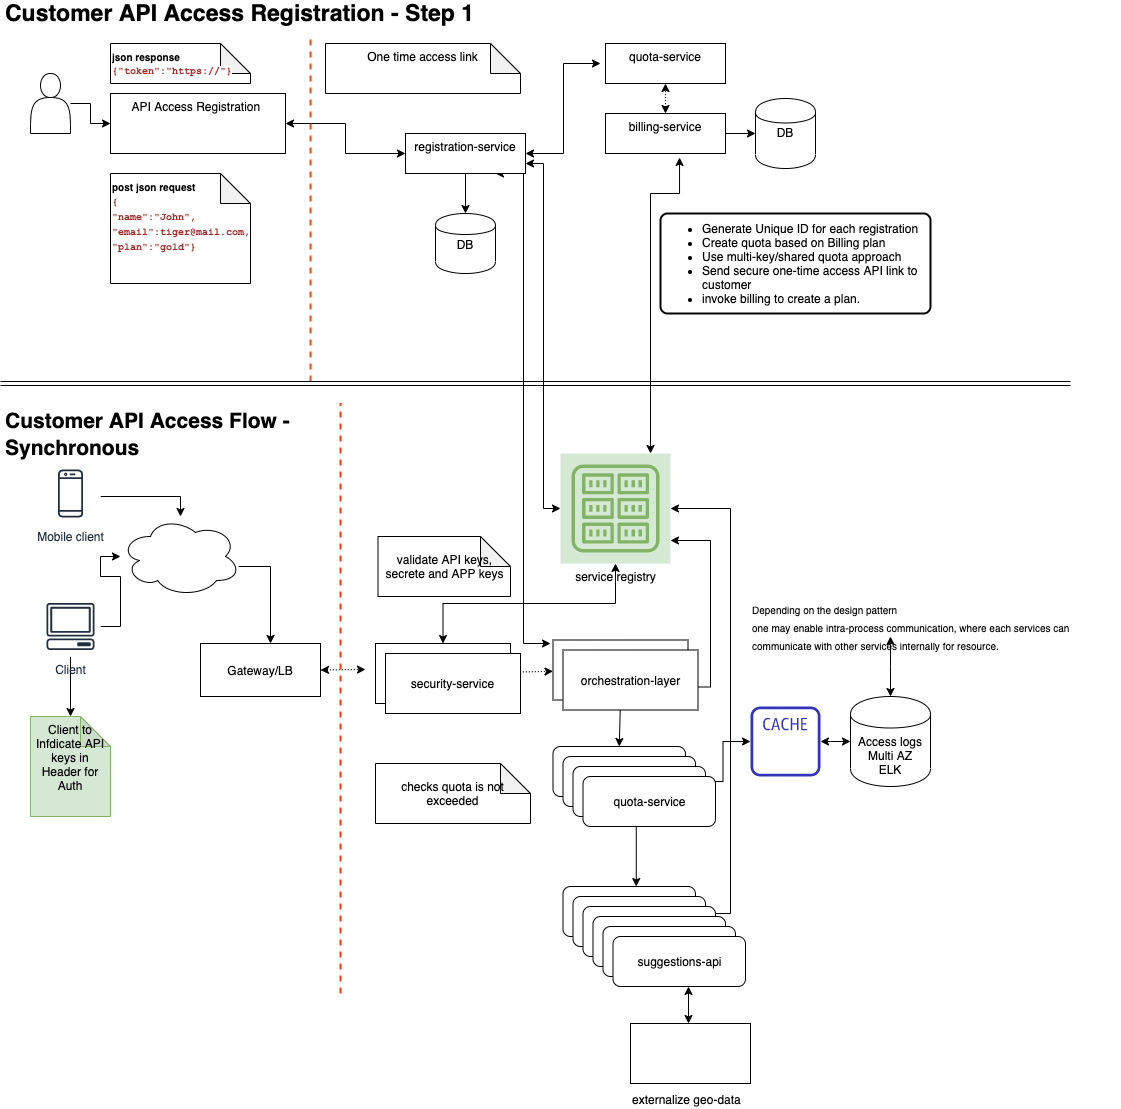

The diagram above was exported from draw.io. Its source (the exported page's mxGraphModel, read from the mxfile embedded in the PNG):
<mxGraphModel dx="1186" dy="1815" grid="1" gridSize="10" guides="1" tooltips="1" connect="1" arrows="1" fold="1" page="1" pageScale="1" pageWidth="850" pageHeight="1100" math="0" shadow="0">
  <root>
    <mxCell id="0" />
    <mxCell id="1" parent="0" />
    <mxCell id="ON6xdKMM2Ebit4BZZixx-13" value="" style="edgeStyle=orthogonalEdgeStyle;rounded=0;orthogonalLoop=1;jettySize=auto;html=1;" edge="1" parent="1" target="ON6xdKMM2Ebit4BZZixx-12">
      <mxGeometry relative="1" as="geometry">
        <mxPoint x="90" y="70" as="sourcePoint" />
      </mxGeometry>
    </mxCell>
    <mxCell id="ON6xdKMM2Ebit4BZZixx-18" value="" style="edgeStyle=orthogonalEdgeStyle;rounded=0;orthogonalLoop=1;jettySize=auto;html=1;startArrow=classic;startFill=1;" edge="1" parent="1" source="ON6xdKMM2Ebit4BZZixx-12" target="ON6xdKMM2Ebit4BZZixx-17">
      <mxGeometry relative="1" as="geometry" />
    </mxCell>
    <mxCell id="ON6xdKMM2Ebit4BZZixx-12" value="API Access Registration&amp;nbsp;" style="whiteSpace=wrap;html=1;verticalAlign=top;" vertex="1" parent="1">
      <mxGeometry x="130" y="60" width="175" height="60" as="geometry" />
    </mxCell>
    <mxCell id="ON6xdKMM2Ebit4BZZixx-20" value="" style="edgeStyle=orthogonalEdgeStyle;rounded=0;orthogonalLoop=1;jettySize=auto;html=1;" edge="1" parent="1" source="ON6xdKMM2Ebit4BZZixx-17" target="ON6xdKMM2Ebit4BZZixx-19">
      <mxGeometry relative="1" as="geometry" />
    </mxCell>
    <mxCell id="ON6xdKMM2Ebit4BZZixx-126" style="edgeStyle=elbowEdgeStyle;rounded=0;orthogonalLoop=1;jettySize=auto;html=1;exitX=1;exitY=0.5;exitDx=0;exitDy=0;startArrow=classic;startFill=1;endArrow=classic;endFill=1;strokeColor=#000000;" edge="1" parent="1" source="ON6xdKMM2Ebit4BZZixx-17">
      <mxGeometry relative="1" as="geometry">
        <mxPoint x="620" y="30" as="targetPoint" />
      </mxGeometry>
    </mxCell>
    <mxCell id="ON6xdKMM2Ebit4BZZixx-143" style="edgeStyle=elbowEdgeStyle;rounded=0;orthogonalLoop=1;jettySize=auto;html=1;exitX=1;exitY=0.75;exitDx=0;exitDy=0;startArrow=classic;startFill=1;endArrow=classic;endFill=1;strokeColor=#000000;" edge="1" parent="1" source="ON6xdKMM2Ebit4BZZixx-17" target="ON6xdKMM2Ebit4BZZixx-89">
      <mxGeometry relative="1" as="geometry">
        <Array as="points">
          <mxPoint x="563" y="130" />
        </Array>
      </mxGeometry>
    </mxCell>
    <mxCell id="ON6xdKMM2Ebit4BZZixx-156" style="edgeStyle=elbowEdgeStyle;rounded=0;orthogonalLoop=1;jettySize=auto;html=1;exitX=0.75;exitY=1;exitDx=0;exitDy=0;startArrow=classic;startFill=1;endArrow=classic;endFill=1;strokeColor=#000000;fontSize=15;" edge="1" parent="1" source="ON6xdKMM2Ebit4BZZixx-17">
      <mxGeometry relative="1" as="geometry">
        <mxPoint x="570" y="610" as="targetPoint" />
      </mxGeometry>
    </mxCell>
    <mxCell id="ON6xdKMM2Ebit4BZZixx-17" value="registration-service" style="whiteSpace=wrap;html=1;verticalAlign=top;" vertex="1" parent="1">
      <mxGeometry x="425" y="100" width="120" height="40" as="geometry" />
    </mxCell>
    <mxCell id="ON6xdKMM2Ebit4BZZixx-19" value="DB" style="shape=cylinder;whiteSpace=wrap;html=1;boundedLbl=1;backgroundOutline=1;verticalAlign=top;" vertex="1" parent="1">
      <mxGeometry x="455" y="180" width="60" height="60" as="geometry" />
    </mxCell>
    <mxCell id="ON6xdKMM2Ebit4BZZixx-21" value="&lt;font style=&quot;font-size: 10px&quot;&gt;&lt;b&gt;post json request&lt;br&gt;&lt;span style=&quot;color: rgb(165 , 42 , 42) ; font-family: &amp;#34;consolas&amp;#34; , &amp;#34;courier new&amp;#34; ; background-color: rgb(255 , 255 , 255)&quot;&gt;{&lt;br&gt;&quot;name&quot;:&quot;John&quot;, &quot;email&quot;:tiger@mail.com,&lt;br&gt;&quot;plan&quot;:&quot;gold&quot;}&lt;/span&gt;&lt;/b&gt;&lt;/font&gt;" style="shape=note;whiteSpace=wrap;html=1;backgroundOutline=1;darkOpacity=0.05;verticalAlign=top;align=left;" vertex="1" parent="1">
      <mxGeometry x="130" y="140" width="140" height="110" as="geometry" />
    </mxCell>
    <mxCell id="ON6xdKMM2Ebit4BZZixx-29" value="" style="edgeStyle=orthogonalEdgeStyle;rounded=0;orthogonalLoop=1;jettySize=auto;html=1;" edge="1" parent="1" source="ON6xdKMM2Ebit4BZZixx-25" target="ON6xdKMM2Ebit4BZZixx-28">
      <mxGeometry relative="1" as="geometry">
        <Array as="points">
          <mxPoint x="290" y="533" />
        </Array>
      </mxGeometry>
    </mxCell>
    <mxCell id="ON6xdKMM2Ebit4BZZixx-25" value="" style="ellipse;shape=cloud;whiteSpace=wrap;html=1;" vertex="1" parent="1">
      <mxGeometry x="140" y="483" width="120" height="80" as="geometry" />
    </mxCell>
    <mxCell id="ON6xdKMM2Ebit4BZZixx-27" value="" style="edgeStyle=orthogonalEdgeStyle;rounded=0;orthogonalLoop=1;jettySize=auto;html=1;" edge="1" parent="1" source="ON6xdKMM2Ebit4BZZixx-26" target="ON6xdKMM2Ebit4BZZixx-25">
      <mxGeometry relative="1" as="geometry" />
    </mxCell>
    <mxCell id="ON6xdKMM2Ebit4BZZixx-34" value="" style="edgeStyle=orthogonalEdgeStyle;rounded=0;orthogonalLoop=1;jettySize=auto;html=1;" edge="1" parent="1" source="ON6xdKMM2Ebit4BZZixx-26" target="ON6xdKMM2Ebit4BZZixx-33">
      <mxGeometry relative="1" as="geometry" />
    </mxCell>
    <mxCell id="ON6xdKMM2Ebit4BZZixx-26" value="Client" style="outlineConnect=0;fontColor=#232F3E;gradientColor=none;strokeColor=#232F3E;fillColor=#ffffff;dashed=0;verticalLabelPosition=bottom;verticalAlign=top;align=center;html=1;fontSize=12;fontStyle=0;aspect=fixed;shape=mxgraph.aws4.resourceIcon;resIcon=mxgraph.aws4.client;" vertex="1" parent="1">
      <mxGeometry x="60" y="563" width="60" height="60" as="geometry" />
    </mxCell>
    <mxCell id="ON6xdKMM2Ebit4BZZixx-119" style="edgeStyle=none;rounded=0;orthogonalLoop=1;jettySize=auto;html=1;exitX=1;exitY=0.5;exitDx=0;exitDy=0;entryX=0;entryY=0.5;entryDx=0;entryDy=0;dashed=1;dashPattern=1 2;startArrow=classic;startFill=1;endArrow=classic;endFill=1;" edge="1" parent="1" source="ON6xdKMM2Ebit4BZZixx-28">
      <mxGeometry relative="1" as="geometry">
        <mxPoint x="340" y="639.5" as="sourcePoint" />
        <mxPoint x="385" y="636" as="targetPoint" />
      </mxGeometry>
    </mxCell>
    <mxCell id="ON6xdKMM2Ebit4BZZixx-28" value="Gateway/LB" style="whiteSpace=wrap;html=1;rotation=0;" vertex="1" parent="1">
      <mxGeometry x="220" y="610" width="120" height="53" as="geometry" />
    </mxCell>
    <mxCell id="ON6xdKMM2Ebit4BZZixx-44" value="" style="edgeStyle=orthogonalEdgeStyle;rounded=0;orthogonalLoop=1;jettySize=auto;html=1;" edge="1" parent="1" target="ON6xdKMM2Ebit4BZZixx-25">
      <mxGeometry relative="1" as="geometry">
        <mxPoint x="120" y="463" as="sourcePoint" />
      </mxGeometry>
    </mxCell>
    <mxCell id="ON6xdKMM2Ebit4BZZixx-31" value="Mobile client" style="outlineConnect=0;fontColor=#232F3E;gradientColor=none;strokeColor=#232F3E;fillColor=#ffffff;dashed=0;verticalLabelPosition=bottom;verticalAlign=top;align=center;html=1;fontSize=12;fontStyle=0;aspect=fixed;shape=mxgraph.aws4.resourceIcon;resIcon=mxgraph.aws4.mobile_client;" vertex="1" parent="1">
      <mxGeometry x="60" y="430" width="60" height="60" as="geometry" />
    </mxCell>
    <mxCell id="ON6xdKMM2Ebit4BZZixx-33" value="Client to Infdicate API keys in Header for Auth" style="shape=note;whiteSpace=wrap;html=1;backgroundOutline=1;darkOpacity=0.05;dashed=0;fontStyle=0;verticalAlign=top;strokeColor=#82b366;fillColor=#d5e8d4;" vertex="1" parent="1">
      <mxGeometry x="50" y="683" width="80" height="100" as="geometry" />
    </mxCell>
    <mxCell id="ON6xdKMM2Ebit4BZZixx-39" value="quota-service" style="rounded=1;whiteSpace=wrap;html=1;" vertex="1" parent="1">
      <mxGeometry x="572.5" y="713" width="132.5" height="50" as="geometry" />
    </mxCell>
    <mxCell id="ON6xdKMM2Ebit4BZZixx-41" value="checks quota is not exceeded" style="shape=note;whiteSpace=wrap;html=1;backgroundOutline=1;darkOpacity=0.05;rounded=1;align=center;" vertex="1" parent="1">
      <mxGeometry x="395" y="730" width="155" height="60" as="geometry" />
    </mxCell>
    <mxCell id="ON6xdKMM2Ebit4BZZixx-102" value="" style="edgeStyle=orthogonalEdgeStyle;rounded=0;orthogonalLoop=1;jettySize=auto;html=1;dashed=1;dashPattern=1 2;exitX=0;exitY=0.633;exitDx=0;exitDy=0;exitPerimeter=0;entryX=0;entryY=0.633;entryDx=0;entryDy=0;entryPerimeter=0;" edge="1" parent="1">
      <mxGeometry relative="1" as="geometry">
        <mxPoint x="782" y="719.9699999999998" as="sourcePoint" />
        <mxPoint x="782" y="719.9699999999998" as="targetPoint" />
        <Array as="points" />
      </mxGeometry>
    </mxCell>
    <mxCell id="ON6xdKMM2Ebit4BZZixx-124" style="edgeStyle=orthogonalEdgeStyle;rounded=0;orthogonalLoop=1;jettySize=auto;html=1;exitX=0;exitY=0.5;exitDx=0;exitDy=0;startArrow=classic;startFill=1;endArrow=classic;endFill=1;strokeColor=#000000;" edge="1" parent="1" source="ON6xdKMM2Ebit4BZZixx-50" target="ON6xdKMM2Ebit4BZZixx-58">
      <mxGeometry relative="1" as="geometry" />
    </mxCell>
    <mxCell id="ON6xdKMM2Ebit4BZZixx-50" value="Access logs&lt;br&gt;Multi AZ&lt;br&gt;ELK" style="shape=cylinder;whiteSpace=wrap;html=1;boundedLbl=1;backgroundOutline=1;rounded=1;" vertex="1" parent="1">
      <mxGeometry x="870" y="663" width="80" height="90" as="geometry" />
    </mxCell>
    <mxCell id="ON6xdKMM2Ebit4BZZixx-55" value="" style="endArrow=none;html=1;strokeWidth=2;dashed=1;strokeColor=#FF3912;" edge="1" parent="1">
      <mxGeometry width="50" height="50" relative="1" as="geometry">
        <mxPoint x="360" y="960" as="sourcePoint" />
        <mxPoint x="360" y="370" as="targetPoint" />
      </mxGeometry>
    </mxCell>
    <mxCell id="ON6xdKMM2Ebit4BZZixx-58" value="" style="outlineConnect=0;fontColor=#232F3E;gradientColor=none;fillColor=#3334B9;strokeColor=none;dashed=0;verticalLabelPosition=bottom;verticalAlign=top;align=center;html=1;fontSize=12;fontStyle=0;aspect=fixed;pointerEvents=1;shape=mxgraph.aws4.cache_node;" vertex="1" parent="1">
      <mxGeometry x="770" y="673" width="70" height="70" as="geometry" />
    </mxCell>
    <mxCell id="ON6xdKMM2Ebit4BZZixx-70" value="One time access link" style="shape=note;whiteSpace=wrap;html=1;backgroundOutline=1;darkOpacity=0.05;verticalAlign=top;" vertex="1" parent="1">
      <mxGeometry x="345" y="10" width="195" height="50" as="geometry" />
    </mxCell>
    <mxCell id="ON6xdKMM2Ebit4BZZixx-76" value="" style="edgeStyle=orthogonalEdgeStyle;rounded=0;orthogonalLoop=1;jettySize=auto;html=1;" edge="1" parent="1" source="ON6xdKMM2Ebit4BZZixx-72" target="ON6xdKMM2Ebit4BZZixx-74">
      <mxGeometry relative="1" as="geometry" />
    </mxCell>
    <mxCell id="ON6xdKMM2Ebit4BZZixx-144" style="edgeStyle=elbowEdgeStyle;rounded=0;orthogonalLoop=1;jettySize=auto;html=1;startArrow=classic;startFill=1;endArrow=classic;endFill=1;strokeColor=#000000;elbow=vertical;exitX=0.617;exitY=1.1;exitDx=0;exitDy=0;exitPerimeter=0;" edge="1" parent="1" source="ON6xdKMM2Ebit4BZZixx-72" target="ON6xdKMM2Ebit4BZZixx-89">
      <mxGeometry relative="1" as="geometry">
        <mxPoint x="700" y="440" as="targetPoint" />
        <mxPoint x="700" y="130" as="sourcePoint" />
        <Array as="points">
          <mxPoint x="670" y="160" />
          <mxPoint x="650" y="140" />
          <mxPoint x="670" y="180" />
          <mxPoint x="670" y="230" />
          <mxPoint x="670" y="280" />
        </Array>
      </mxGeometry>
    </mxCell>
    <mxCell id="ON6xdKMM2Ebit4BZZixx-72" value="billing-service" style="whiteSpace=wrap;html=1;verticalAlign=top;" vertex="1" parent="1">
      <mxGeometry x="625" y="80" width="120" height="40" as="geometry" />
    </mxCell>
    <mxCell id="ON6xdKMM2Ebit4BZZixx-74" value="DB" style="shape=cylinder;whiteSpace=wrap;html=1;boundedLbl=1;backgroundOutline=1;verticalAlign=top;" vertex="1" parent="1">
      <mxGeometry x="775" y="65" width="60" height="70" as="geometry" />
    </mxCell>
    <mxCell id="ON6xdKMM2Ebit4BZZixx-118" value="" style="edgeStyle=none;rounded=0;orthogonalLoop=1;jettySize=auto;html=1;dashed=1;dashPattern=1 2;startArrow=classic;startFill=1;endArrow=classic;endFill=1;" edge="1" parent="1" source="ON6xdKMM2Ebit4BZZixx-77" target="ON6xdKMM2Ebit4BZZixx-117">
      <mxGeometry relative="1" as="geometry" />
    </mxCell>
    <mxCell id="ON6xdKMM2Ebit4BZZixx-132" style="edgeStyle=orthogonalEdgeStyle;rounded=0;orthogonalLoop=1;jettySize=auto;html=1;exitX=0.5;exitY=0;exitDx=0;exitDy=0;startArrow=classic;startFill=1;endArrow=classic;endFill=1;strokeColor=#000000;" edge="1" parent="1" source="ON6xdKMM2Ebit4BZZixx-77" target="ON6xdKMM2Ebit4BZZixx-89">
      <mxGeometry relative="1" as="geometry" />
    </mxCell>
    <mxCell id="ON6xdKMM2Ebit4BZZixx-77" value="security-service" style="whiteSpace=wrap;html=1;" vertex="1" parent="1">
      <mxGeometry x="395" y="610" width="135" height="60" as="geometry" />
    </mxCell>
    <mxCell id="ON6xdKMM2Ebit4BZZixx-80" value="" style="edgeStyle=orthogonalEdgeStyle;rounded=0;orthogonalLoop=1;jettySize=auto;html=1;startArrow=classic;startFill=1;" edge="1" parent="1">
      <mxGeometry relative="1" as="geometry">
        <mxPoint x="655.75" y="773" as="sourcePoint" />
        <mxPoint x="655.75" y="853" as="targetPoint" />
      </mxGeometry>
    </mxCell>
    <mxCell id="ON6xdKMM2Ebit4BZZixx-123" style="edgeStyle=orthogonalEdgeStyle;rounded=0;orthogonalLoop=1;jettySize=auto;html=1;exitX=1;exitY=0.5;exitDx=0;exitDy=0;startArrow=classic;startFill=1;endArrow=classic;endFill=1;strokeColor=#000000;" edge="1" parent="1" source="ON6xdKMM2Ebit4BZZixx-78" target="ON6xdKMM2Ebit4BZZixx-58">
      <mxGeometry relative="1" as="geometry" />
    </mxCell>
    <mxCell id="ON6xdKMM2Ebit4BZZixx-78" value="quota-service" style="rounded=1;whiteSpace=wrap;html=1;" vertex="1" parent="1">
      <mxGeometry x="582.5" y="723" width="132.5" height="50" as="geometry" />
    </mxCell>
    <mxCell id="ON6xdKMM2Ebit4BZZixx-128" style="edgeStyle=entityRelationEdgeStyle;rounded=0;orthogonalLoop=1;jettySize=auto;html=1;startArrow=classic;startFill=1;endArrow=classic;endFill=1;strokeColor=#000000;" edge="1" parent="1" target="ON6xdKMM2Ebit4BZZixx-89">
      <mxGeometry relative="1" as="geometry">
        <mxPoint x="720" y="880" as="sourcePoint" />
      </mxGeometry>
    </mxCell>
    <mxCell id="ON6xdKMM2Ebit4BZZixx-79" value="suggestions-api" style="rounded=1;whiteSpace=wrap;html=1;" vertex="1" parent="1">
      <mxGeometry x="582.5" y="853" width="132.5" height="50" as="geometry" />
    </mxCell>
    <mxCell id="ON6xdKMM2Ebit4BZZixx-113" value="" style="edgeStyle=none;rounded=0;orthogonalLoop=1;jettySize=auto;html=1;dashed=1;dashPattern=1 2;endArrow=classic;endFill=1;exitX=0.5;exitY=0;exitDx=0;exitDy=0;startArrow=classic;startFill=1;" edge="1" parent="1" source="ON6xdKMM2Ebit4BZZixx-72" target="ON6xdKMM2Ebit4BZZixx-112">
      <mxGeometry relative="1" as="geometry">
        <mxPoint x="695" y="90" as="sourcePoint" />
      </mxGeometry>
    </mxCell>
    <mxCell id="ON6xdKMM2Ebit4BZZixx-98" value="" style="endArrow=none;html=1;strokeWidth=2;dashed=1;strokeColor=#FF4B14;" edge="1" parent="1">
      <mxGeometry width="50" height="50" relative="1" as="geometry">
        <mxPoint x="330" y="348" as="sourcePoint" />
        <mxPoint x="330" as="targetPoint" />
      </mxGeometry>
    </mxCell>
    <mxCell id="ON6xdKMM2Ebit4BZZixx-89" value="service registry" style="outlineConnect=0;strokeColor=#82b366;fillColor=#d5e8d4;dashed=0;verticalLabelPosition=bottom;verticalAlign=top;align=center;html=1;fontSize=12;fontStyle=0;aspect=fixed;shape=mxgraph.aws4.resourceIcon;resIcon=mxgraph.aws4.registry;" vertex="1" parent="1">
      <mxGeometry x="580" y="420" width="110" height="110" as="geometry" />
    </mxCell>
    <mxCell id="ON6xdKMM2Ebit4BZZixx-107" value="&lt;font style=&quot;font-size: 10px&quot;&gt;&lt;b&gt;json response&lt;br&gt;&lt;div style=&quot;text-align: justify&quot;&gt;&lt;b&gt;&lt;span style=&quot;color: rgb(165 , 42 , 42) ; font-family: &amp;#34;consolas&amp;#34; , &amp;#34;courier new&amp;#34; ; background-color: rgb(255 , 255 , 255)&quot;&gt;{&quot;token&quot;:&quot;https://&quot;}&lt;/span&gt;&lt;/b&gt;&lt;/div&gt;&lt;/b&gt;&lt;/font&gt;" style="shape=note;whiteSpace=wrap;html=1;backgroundOutline=1;darkOpacity=0.05;verticalAlign=top;align=left;" vertex="1" parent="1">
      <mxGeometry x="130" y="10" width="140" height="40" as="geometry" />
    </mxCell>
    <mxCell id="ON6xdKMM2Ebit4BZZixx-109" value="" style="shape=link;html=1;endArrow=classic;endFill=1;" edge="1" parent="1">
      <mxGeometry width="100" relative="1" as="geometry">
        <mxPoint x="20" y="350" as="sourcePoint" />
        <mxPoint x="1090" y="350" as="targetPoint" />
      </mxGeometry>
    </mxCell>
    <mxCell id="ON6xdKMM2Ebit4BZZixx-111" value="" style="shape=actor;whiteSpace=wrap;html=1;align=left;" vertex="1" parent="1">
      <mxGeometry x="50" y="40" width="40" height="60" as="geometry" />
    </mxCell>
    <mxCell id="ON6xdKMM2Ebit4BZZixx-112" value="quota-service" style="whiteSpace=wrap;html=1;verticalAlign=top;" vertex="1" parent="1">
      <mxGeometry x="625" y="10" width="120" height="40" as="geometry" />
    </mxCell>
    <mxCell id="ON6xdKMM2Ebit4BZZixx-114" value="&lt;ul&gt;&lt;li&gt;Generate Unique ID for each registration&lt;/li&gt;&lt;li&gt;Create quota based on Billing plan&lt;/li&gt;&lt;li&gt;Use multi-key/shared quota approach&lt;/li&gt;&lt;li&gt;Send secure one-time access API link to customer&lt;/li&gt;&lt;li&gt;invoke billing to create a plan.&lt;/li&gt;&lt;/ul&gt;" style="rounded=1;whiteSpace=wrap;html=1;absoluteArcSize=1;arcSize=14;strokeWidth=2;align=left;" vertex="1" parent="1">
      <mxGeometry x="680" y="180" width="270" height="100" as="geometry" />
    </mxCell>
    <mxCell id="ON6xdKMM2Ebit4BZZixx-122" style="edgeStyle=none;rounded=0;orthogonalLoop=1;jettySize=auto;html=1;exitX=0.5;exitY=1;exitDx=0;exitDy=0;entryX=0.5;entryY=0;entryDx=0;entryDy=0;startArrow=classic;startFill=1;endArrow=classic;endFill=1;strokeColor=#000000;" edge="1" parent="1" source="ON6xdKMM2Ebit4BZZixx-117" target="ON6xdKMM2Ebit4BZZixx-39">
      <mxGeometry relative="1" as="geometry" />
    </mxCell>
    <mxCell id="ON6xdKMM2Ebit4BZZixx-135" style="edgeStyle=orthogonalEdgeStyle;rounded=0;orthogonalLoop=1;jettySize=auto;html=1;exitX=1;exitY=0.5;exitDx=0;exitDy=0;startArrow=classic;startFill=1;endArrow=classic;endFill=1;strokeColor=#000000;" edge="1" parent="1">
      <mxGeometry relative="1" as="geometry">
        <mxPoint x="690" y="507" as="targetPoint" />
        <mxPoint x="707.5" y="653.5" as="sourcePoint" />
        <Array as="points">
          <mxPoint x="730" y="654" />
          <mxPoint x="730" y="507" />
        </Array>
      </mxGeometry>
    </mxCell>
    <mxCell id="ON6xdKMM2Ebit4BZZixx-117" value="orchestration-layer" style="whiteSpace=wrap;html=1;" vertex="1" parent="1">
      <mxGeometry x="572.5" y="606.5" width="135" height="60" as="geometry" />
    </mxCell>
    <mxCell id="ON6xdKMM2Ebit4BZZixx-136" value="suggestions-api" style="rounded=1;whiteSpace=wrap;html=1;" vertex="1" parent="1">
      <mxGeometry x="592.5" y="863" width="132.5" height="50" as="geometry" />
    </mxCell>
    <mxCell id="ON6xdKMM2Ebit4BZZixx-137" value="suggestions-api" style="rounded=1;whiteSpace=wrap;html=1;" vertex="1" parent="1">
      <mxGeometry x="602.5" y="873" width="132.5" height="50" as="geometry" />
    </mxCell>
    <mxCell id="ON6xdKMM2Ebit4BZZixx-138" value="suggestions-api" style="rounded=1;whiteSpace=wrap;html=1;" vertex="1" parent="1">
      <mxGeometry x="612.5" y="883" width="132.5" height="50" as="geometry" />
    </mxCell>
    <mxCell id="ON6xdKMM2Ebit4BZZixx-139" value="suggestions-api" style="rounded=1;whiteSpace=wrap;html=1;" vertex="1" parent="1">
      <mxGeometry x="622.5" y="893" width="132.5" height="50" as="geometry" />
    </mxCell>
    <mxCell id="ON6xdKMM2Ebit4BZZixx-140" value="suggestions-api" style="rounded=1;whiteSpace=wrap;html=1;" vertex="1" parent="1">
      <mxGeometry x="632.5" y="903" width="132.5" height="50" as="geometry" />
    </mxCell>
    <mxCell id="ON6xdKMM2Ebit4BZZixx-141" value="security-service" style="whiteSpace=wrap;html=1;" vertex="1" parent="1">
      <mxGeometry x="405" y="620" width="135" height="60" as="geometry" />
    </mxCell>
    <mxCell id="ON6xdKMM2Ebit4BZZixx-142" value="orchestration-layer" style="whiteSpace=wrap;html=1;" vertex="1" parent="1">
      <mxGeometry x="582.5" y="616.5" width="135" height="60" as="geometry" />
    </mxCell>
    <mxCell id="ON6xdKMM2Ebit4BZZixx-145" value="Customer API Access Registration - Step 1" style="text;html=1;strokeColor=none;fillColor=none;align=left;verticalAlign=middle;whiteSpace=wrap;rounded=0;fontStyle=1;fontSize=23;" vertex="1" parent="1">
      <mxGeometry x="22.5" y="-30" width="497.5" height="20" as="geometry" />
    </mxCell>
    <mxCell id="ON6xdKMM2Ebit4BZZixx-146" value="&lt;font style=&quot;font-size: 21px&quot;&gt;Customer API Access Flow - Synchronous&lt;/font&gt;" style="text;html=1;strokeColor=none;fillColor=none;align=left;verticalAlign=middle;whiteSpace=wrap;rounded=0;fontStyle=1;fontSize=23;" vertex="1" parent="1">
      <mxGeometry x="22.5" y="390" width="327.5" height="20" as="geometry" />
    </mxCell>
    <mxCell id="ON6xdKMM2Ebit4BZZixx-148" value="" style="edgeStyle=elbowEdgeStyle;rounded=0;orthogonalLoop=1;jettySize=auto;html=1;startArrow=classic;startFill=1;endArrow=classic;endFill=1;strokeColor=#000000;fontSize=15;" edge="1" parent="1" source="ON6xdKMM2Ebit4BZZixx-147" target="ON6xdKMM2Ebit4BZZixx-50">
      <mxGeometry relative="1" as="geometry" />
    </mxCell>
    <mxCell id="ON6xdKMM2Ebit4BZZixx-147" value="&lt;font style=&quot;font-size: 10px&quot;&gt;Depending on the design pattern&lt;br&gt;one may enable intra-process communication, where each services can communicate with other services internally for resource.&lt;/font&gt;" style="text;html=1;strokeColor=none;fillColor=none;align=left;verticalAlign=middle;whiteSpace=wrap;rounded=0;fontSize=15;" vertex="1" parent="1">
      <mxGeometry x="770" y="583" width="370" height="20" as="geometry" />
    </mxCell>
    <mxCell id="ON6xdKMM2Ebit4BZZixx-150" value="" style="edgeStyle=elbowEdgeStyle;rounded=0;orthogonalLoop=1;jettySize=auto;html=1;startArrow=classic;startFill=1;endArrow=classic;endFill=1;strokeColor=#000000;fontSize=15;" edge="1" parent="1" source="ON6xdKMM2Ebit4BZZixx-149" target="ON6xdKMM2Ebit4BZZixx-140">
      <mxGeometry relative="1" as="geometry" />
    </mxCell>
    <mxCell id="ON6xdKMM2Ebit4BZZixx-149" value="&lt;font style=&quot;font-size: 12px&quot;&gt;externalize geo-data&lt;/font&gt;" style="verticalLabelPosition=bottom;verticalAlign=top;html=1;shape=mxgraph.basic.rect;fillColor2=none;strokeWidth=1;size=20;indent=5;fontSize=15;align=left;whiteSpace=wrap;" vertex="1" parent="1">
      <mxGeometry x="650" y="990" width="120" height="60" as="geometry" />
    </mxCell>
    <mxCell id="ON6xdKMM2Ebit4BZZixx-153" value="validate API keys, secrete and APP keys" style="shape=note;whiteSpace=wrap;html=1;backgroundOutline=1;darkOpacity=0.05;rounded=1;align=center;" vertex="1" parent="1">
      <mxGeometry x="397.5" y="503" width="132.5" height="60" as="geometry" />
    </mxCell>
    <mxCell id="ON6xdKMM2Ebit4BZZixx-158" value="quota-service" style="rounded=1;whiteSpace=wrap;html=1;" vertex="1" parent="1">
      <mxGeometry x="592.5" y="733" width="132.5" height="50" as="geometry" />
    </mxCell>
    <mxCell id="ON6xdKMM2Ebit4BZZixx-159" value="quota-service" style="rounded=1;whiteSpace=wrap;html=1;" vertex="1" parent="1">
      <mxGeometry x="602.5" y="743" width="132.5" height="50" as="geometry" />
    </mxCell>
  </root>
</mxGraphModel>